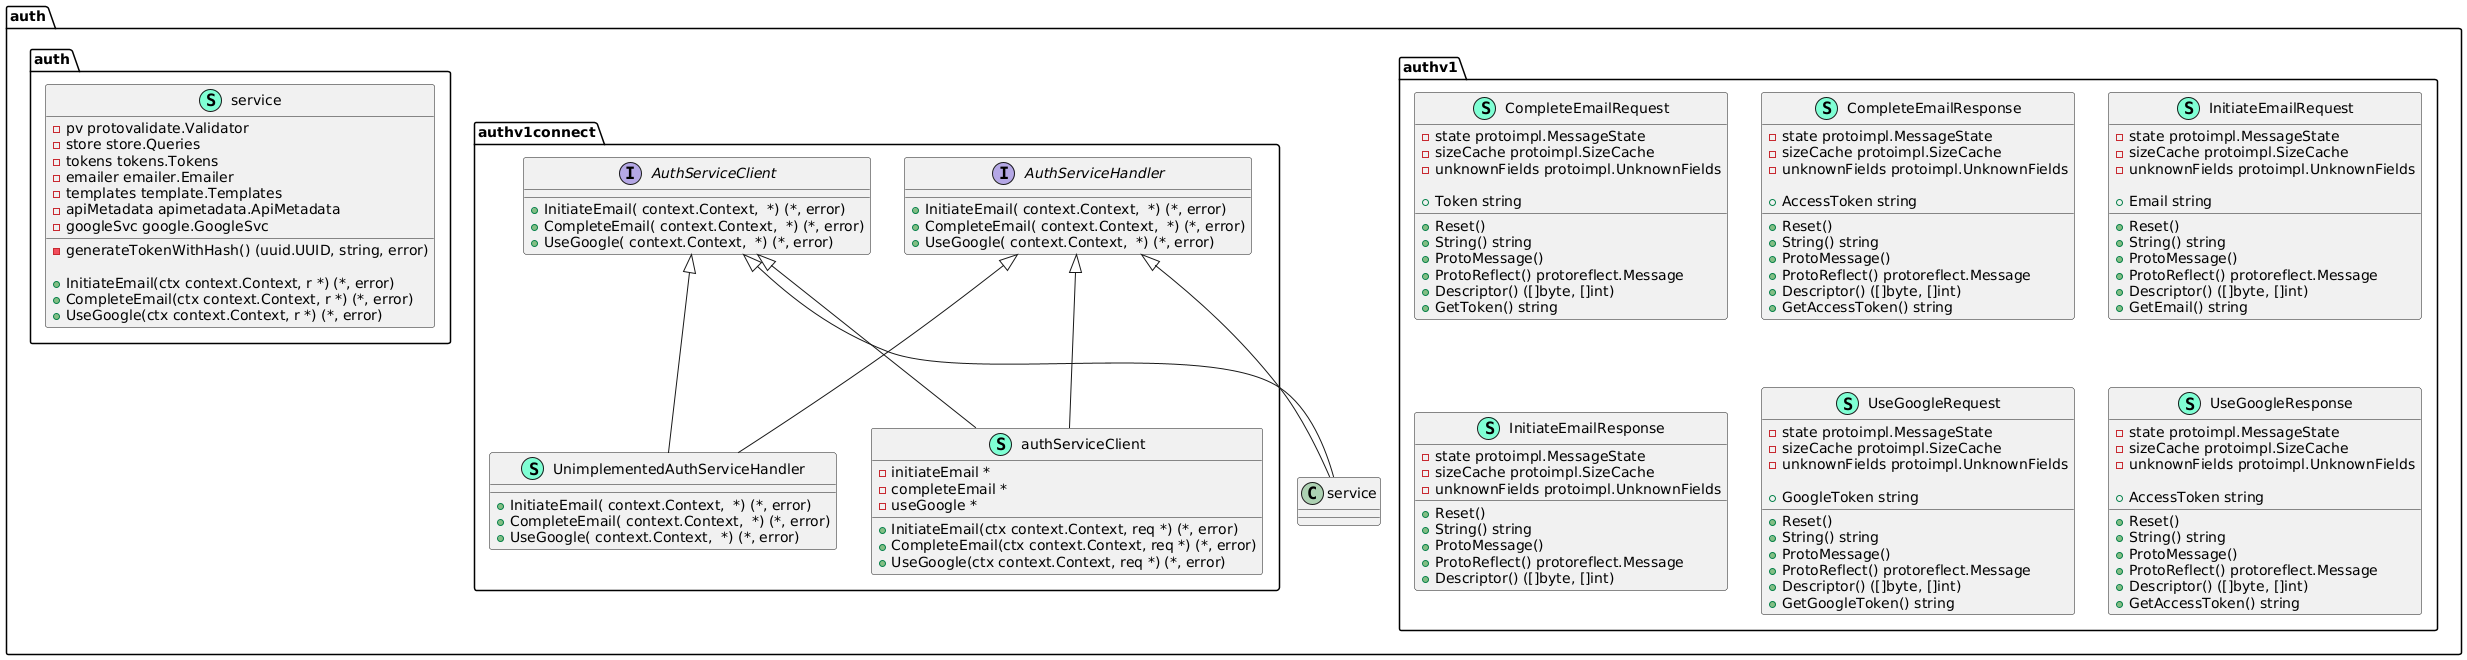

The diagram above was rendered by PlantUML. Its source (embedded in the PNG):
@startuml
namespace auth {
    namespace auth {
    class service << (S,Aquamarine) >> {
        - pv protovalidate.Validator
        - store store.Queries
        - tokens tokens.Tokens
        - emailer emailer.Emailer
        - templates template.Templates
        - apiMetadata apimetadata.ApiMetadata
        - googleSvc google.GoogleSvc

        - generateTokenWithHash() (uuid.UUID, string, error)

        + InitiateEmail(ctx context.Context, r *) (*, error)
        + CompleteEmail(ctx context.Context, r *) (*, error)
        + UseGoogle(ctx context.Context, r *) (*, error)

    }
}

"authv1connect.AuthServiceClient" <|-- "auth.service"
"authv1connect.AuthServiceHandler" <|-- "auth.service"

namespace authv1 {
    class CompleteEmailRequest << (S,Aquamarine) >> {
        - state protoimpl.MessageState
        - sizeCache protoimpl.SizeCache
        - unknownFields protoimpl.UnknownFields

        + Token string

        + Reset() 
        + String() string
        + ProtoMessage() 
        + ProtoReflect() protoreflect.Message
        + Descriptor() ([]byte, []int)
        + GetToken() string

    }
    class CompleteEmailResponse << (S,Aquamarine) >> {
        - state protoimpl.MessageState
        - sizeCache protoimpl.SizeCache
        - unknownFields protoimpl.UnknownFields

        + AccessToken string

        + Reset() 
        + String() string
        + ProtoMessage() 
        + ProtoReflect() protoreflect.Message
        + Descriptor() ([]byte, []int)
        + GetAccessToken() string

    }
    class InitiateEmailRequest << (S,Aquamarine) >> {
        - state protoimpl.MessageState
        - sizeCache protoimpl.SizeCache
        - unknownFields protoimpl.UnknownFields

        + Email string

        + Reset() 
        + String() string
        + ProtoMessage() 
        + ProtoReflect() protoreflect.Message
        + Descriptor() ([]byte, []int)
        + GetEmail() string

    }
    class InitiateEmailResponse << (S,Aquamarine) >> {
        - state protoimpl.MessageState
        - sizeCache protoimpl.SizeCache
        - unknownFields protoimpl.UnknownFields

        + Reset() 
        + String() string
        + ProtoMessage() 
        + ProtoReflect() protoreflect.Message
        + Descriptor() ([]byte, []int)

    }
    class UseGoogleRequest << (S,Aquamarine) >> {
        - state protoimpl.MessageState
        - sizeCache protoimpl.SizeCache
        - unknownFields protoimpl.UnknownFields

        + GoogleToken string

        + Reset() 
        + String() string
        + ProtoMessage() 
        + ProtoReflect() protoreflect.Message
        + Descriptor() ([]byte, []int)
        + GetGoogleToken() string

    }
    class UseGoogleResponse << (S,Aquamarine) >> {
        - state protoimpl.MessageState
        - sizeCache protoimpl.SizeCache
        - unknownFields protoimpl.UnknownFields

        + AccessToken string

        + Reset() 
        + String() string
        + ProtoMessage() 
        + ProtoReflect() protoreflect.Message
        + Descriptor() ([]byte, []int)
        + GetAccessToken() string

    }
}


namespace authv1connect {
    interface AuthServiceClient  {
        + InitiateEmail( context.Context,  *) (*, error)
        + CompleteEmail( context.Context,  *) (*, error)
        + UseGoogle( context.Context,  *) (*, error)

    }
    interface AuthServiceHandler  {
        + InitiateEmail( context.Context,  *) (*, error)
        + CompleteEmail( context.Context,  *) (*, error)
        + UseGoogle( context.Context,  *) (*, error)

    }
    class UnimplementedAuthServiceHandler << (S,Aquamarine) >> {
        + InitiateEmail( context.Context,  *) (*, error)
        + CompleteEmail( context.Context,  *) (*, error)
        + UseGoogle( context.Context,  *) (*, error)

    }
    class authServiceClient << (S,Aquamarine) >> {
        - initiateEmail *
        - completeEmail *
        - useGoogle *

        + InitiateEmail(ctx context.Context, req *) (*, error)
        + CompleteEmail(ctx context.Context, req *) (*, error)
        + UseGoogle(ctx context.Context, req *) (*, error)

    }
}

"authv1connect.AuthServiceClient" <|-- "authv1connect.UnimplementedAuthServiceHandler"
"authv1connect.AuthServiceHandler" <|-- "authv1connect.UnimplementedAuthServiceHandler"
"authv1connect.AuthServiceClient" <|-- "authv1connect.authServiceClient"
"authv1connect.AuthServiceHandler" <|-- "authv1connect.authServiceClient"
}
@enduml